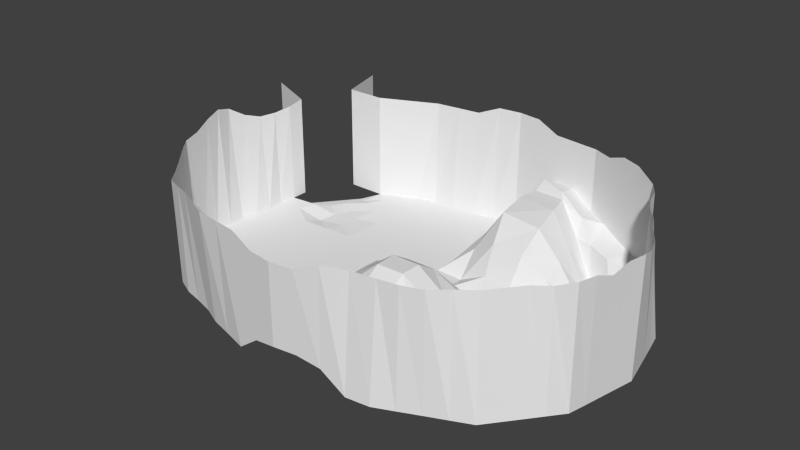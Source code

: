 # Source: thevalley_bigger.blend  (saved by Blender 2.76.0; exported with 4.5.12 LTS)
import bpy
from mathutils import Matrix  # noqa: F401  (used for matrix-valued properties, if any)

bpy.ops.wm.read_factory_settings(use_empty=True)
scene = bpy.context.scene
scene.name = 'Scene'

# ---- collections
col_collection_1 = bpy.data.collections.new('Collection 1'); scene.collection.children.link(col_collection_1)

# ---- world
world_world = bpy.data.worlds.new('World'); scene.world = world_world
world_world.color = (0.05088, 0.05088, 0.05088)
world_world.use_sun_shadow = False
world_world.sun_shadow_jitter_overblur = 0.0
world_world.cycles.sampling_method = 'MANUAL'
world_world.cycles.sample_map_resolution = 256

# ---- meshes
me_plane_001 = bpy.data.meshes.new('Plane.001')
me_plane_001.from_pydata([(0.004027, -0.003468, 0.2212), (0.004027, -0.6364, 0.01218), (0.6369, -0.003468, 0.0009364), (0.004027, 0.6294, 0.0009364), (-0.6289, -0.003468, 0.0009364), (-0.5867, -0.5942, 0.0009364), (0.5947, -0.5942, 0.0009364), (0.6054, 0.5829, 0.2351), (-0.5867, 0.5872, 0.0009364), (-1.177, 0.5028, 0.0009364), (-1.212, -0.003468, 0.0009364), (-1.176, -0.5098, 0.0009364), (-0.5023, -1.131, 0.0009364), (0.004027, -1.269, 0.1637), (0.5103, -1.185, 0.0009364), (1.185, -0.5098, 0.0009364), (1.27, -0.003468, 0.0009364), (1.185, 0.5028, 0.0009364), (0.5103, 1.178, 0.3481), (0.004027, 1.262, 0.0009364), (-0.5023, 1.158, 0.0009364), (-0.9157, -0.9317, 0.0009364), (0.9323, -0.9317, 0.0009364), (-0.9242, 0.9248, -0.05879), (0.9323, 0.9248, 0.2182), (0.004027, -0.3199, 0.3202), (0.004027, -0.9528, 0.2206), (-0.2913, -0.6153, 0.0009364), (-0.6078, -0.2988, 0.0009364), (-0.8807, -0.552, 0.0009364), (-0.5445, -0.8777, 0.0009364), (0.3205, -0.003468, 0.1213), (0.9534, -0.003468, 0.0009364), (0.6158, -0.2988, 0.0009364), (0.2994, -0.6153, 0.0009364), (0.5525, -0.8895, 0.0009364), (0.8901, -0.552, 0.0009364), (0.004027, 0.313, 0.0009364), (0.004027, 0.9459, 0.0009364), (0.2667, 0.574, 0.4633), (0.6158, 0.2919, 0.0009364), (0.8901, 0.545, 0.0009364), (0.56, 0.8908, 0.2715), (-0.3124, -0.003468, 0.0009364), (-0.9453, -0.003468, 0.0009364), (-0.6078, 0.2919, 0.0009364), (-0.2913, 0.6083, 0.0009364), (-0.5445, 0.8826, 0.0009364), (-0.882, 0.545, -0.03718), (-1.051, 0.7138, -0.05879), (-1.185, 0.2497, 0.0009364), (-1.211, -0.2566, 0.0009364), (-1.038, -0.7207, 0.0009364), (-0.7132, -1.026, 0.0009364), (-0.2491, -1.227, 0.0009364), (0.2572, -1.227, 0.1335), (0.7213, -1.058, 0.0009364), (1.059, -0.7207, 0.0009364), (1.228, -0.2566, 0.0009364), (1.228, 0.2497, 0.0009364), (1.059, 0.7138, 0.1723), (0.7213, 1.051, 0.2705), (0.2572, 1.22, 0.4541), (-0.2491, 1.183, 0.0009364), (-0.7132, 1.051, 0.0009364), (-0.7976, 0.7982, 0.0009364), (-0.2702, 0.9125, 0.0009364), (-0.9137, 0.2708, 0.0009364), (-0.3019, 0.3024, 0.0009364), (0.8057, 0.7982, 0.0009364), (0.9217, 0.2708, 0.0009364), (0.2533, 0.9807, 0.4762), (0.3099, 0.3024, 0.1048), (0.8057, -0.8051, 0.0009364), (0.2783, -0.9211, 0.1483), (0.9217, -0.2777, 0.0009364), (0.3099, -0.3094, 0.1743), (-0.7953, -0.8051, 0.0009364), (-0.9137, -0.2777, 0.0009364), (-0.2702, -0.9211, 0.0009364), (-0.3019, -0.3094, 0.0009364), (0.004027, -0.4781, 0.2212), (0.004027, -1.111, 0.2206), (-0.439, -0.6047, 0.0009364), (-0.5972, -0.4465, 0.0009364), (-1.024, -0.5309, 0.0009364), (-0.5234, -1.002, 0.0009364), (0.4787, -0.003468, 0.0009364), (1.112, -0.003468, 0.0009364), (0.6053, -0.4465, 0.0009364), (0.447, -0.6047, 0.0009364), (0.5314, -1.037, 0.0009364), (1.038, -0.5309, 0.0009364), (0.004027, 0.4712, 0.0009364), (0.004027, 1.104, 0.0009364), (0.4861, 0.5583, 0.4417), (0.6053, 0.4395, 0.147), (1.038, 0.5239, 0.0009364), (0.55, 0.9631, 0.3928), (-0.4706, -0.003468, 0.0009364), (-1.086, -0.003468, 0.0009364), (-0.5972, 0.4395, 0.0009364), (-0.439, 0.5978, 0.0009364), (-0.5234, 1.024, 0.0009364), (-1.03, 0.5239, 0.0009364), (-1.114, 0.6083, -0.05879), (-1.191, 0.1231, 0.0009364), (-1.198, -0.3832, 0.0009364), (-0.9748, -0.8262, 0.0009364), (-0.6078, -1.067, 0.0009364), (-0.1225, -1.248, 0.1296), (0.3838, -1.206, 0.0009421), (0.8268, -0.995, 0.0009364), (1.122, -0.6153, 0.0009364), (1.249, -0.13, 0.0009364), (1.207, 0.3763, 0.0009364), (0.9955, 0.8193, 0.1993), (0.6158, 1.115, 0.3154), (0.1306, 1.241, 0.2082), (-0.3757, 1.162, 0.0009364), (-0.8187, 0.988, 0.0009364), (0.004027, -0.1617, 0.3202), (0.004027, -0.7946, 0.1637), (-0.1436, -0.6258, 0.0009364), (-0.6183, -0.1511, 0.0009364), (-0.7343, -0.5731, 0.0009364), (-0.5656, -0.7418, 0.0009364), (0.1622, -0.003468, 0.2238), (0.7951, -0.003468, 0.0009364), (0.6264, -0.1511, 0.0009364), (0.1517, -0.6258, 0.01534), (0.5736, -0.7418, 0.0009364), (0.7424, -0.5731, 0.0009364), (0.004027, 0.1548, 0.008083), (0.004027, 0.7876, 0.0009364), (0.1444, 0.6168, 0.238), (0.6264, 0.1442, 0.0009364), (0.7424, 0.5661, 0.0009364), (0.5846, 0.7379, 0.2637), (-0.1542, -0.003468, 0.1222), (-0.7871, -0.003468, 0.0009364), (-0.6183, 0.1442, 0.0009364), (-0.1436, 0.6189, 0.0009364), (-0.5656, 0.7349, 0.0009364), (-0.7343, 0.5661, -0.01896), (-0.9875, 0.8193, -0.05879), (-1.19, 0.3763, 0.0009364), (-1.206, -0.13, 0.0009364), (-1.106, -0.6153, 0.0009364), (-0.8174, -0.9928, 0.0009364), (-0.3757, -1.178, 0.0009364), (0.1306, -1.248, 0.1651), (0.6158, -1.122, 0.0009364), (0.9955, -0.8262, 0.0009364), (1.207, -0.3832, 0.0009364), (1.249, 0.1231, 0.0009364), (1.122, 0.6083, 0.1474), (0.8268, 0.988, 0.236), (0.3838, 1.199, 0.4657), (-0.1225, 1.222, 0.0009364), (-0.6078, 1.114, 0.0009364), (-0.9242, 0.756, -0.03718), (-0.671, 0.8404, 0.0009364), (-0.8398, 0.6716, -0.03718), (-0.7554, 0.9248, 0.0009364), (-0.4073, 0.8964, 0.0009364), (-0.1331, 0.9295, 0.0009364), (-0.2808, 0.7613, 0.0009364), (-0.2597, 1.045, 0.0009364), (-1.06, 0.2602, 0.0009364), (-0.7607, 0.2813, 0.0009364), (-0.9295, 0.1337, 0.0009364), (-0.8978, 0.4079, -0.04073), (-0.4548, 0.2972, 0.0009364), (-0.1489, 0.3077, 0.0009364), (-0.3071, 0.1495, 0.0009364), (-0.2966, 0.4554, 0.0009364), (0.7635, 0.8407, 0.2204), (0.8479, 0.6716, 0.0009364), (0.6791, 0.8404, 0.001466), (0.9323, 0.756, 0.0009364), (0.9059, 0.4079, 0.0009364), (0.9375, 0.1337, 0.0009364), (0.7688, 0.2813, 0.0009364), (1.075, 0.2602, 0.0009364), (0.2657, 1.075, 0.5284), (0.251, 0.8013, 0.4854), (0.141, 0.9302, 0.2517), (0.4294, 0.9616, 0.4798), (0.2938, 0.4162, 0.2957), (0.3152, 0.1495, 0.0009364), (0.157, 0.3077, 0.0009364), (0.4629, 0.2972, 0.1087), (0.9323, -0.7629, 0.0009364), (0.6791, -0.8473, 0.0009364), (0.8479, -0.6785, 0.0009364), (0.7635, -0.9317, 0.0009364), (0.4154, -0.9053, 0.0009364), (0.1412, -0.937, 0.2206), (0.2888, -0.7682, 0.1087), (0.2677, -1.074, 0.1522), (1.075, -0.2672, 0.0009364), (0.7688, -0.2883, 0.0009364), (0.9375, -0.1406, 0.0009364), (0.9059, -0.4148, 0.0009364), (0.4629, -0.3041, 0.0009364), (0.157, -0.3146, 0.3202), (0.3152, -0.1564, 0.1709), (0.3046, -0.4623, 0.1362), (-0.7552, -0.9248, 0.0009364), (-0.8371, -0.6785, 0.0009364), (-0.671, -0.8423, 0.0009364), (-0.9142, -0.7629, 0.0009364), (-0.8978, -0.4148, 0.0009364), (-0.9295, -0.1406, 0.0009364), (-0.7607, -0.2883, 0.0009364), (-1.067, -0.2672, 0.0009364), (-0.2597, -1.074, 0.0009364), (-0.2808, -0.7682, 0.0009364), (-0.1331, -0.937, 0.1483), (-0.4073, -0.9028, 0.0009364), (-0.2966, -0.4623, 0.0009364), (-0.3071, -0.1564, 0.0009364), (-0.1489, -0.3146, 0.1743), (-0.4548, -0.3041, 0.0009364), (-0.4627, -0.1538, 0.0009364), (-0.1516, -0.1591, 0.1709), (-0.1463, -0.4702, 0.1326), (-0.4232, -0.755, 0.0009364), (-0.1384, -0.7814, 0.1103), (-0.1278, -1.093, 0.1522), (-1.078, -0.1353, 0.0009364), (-0.7739, -0.1459, 0.0009364), (-0.7475, -0.4307, 0.0009364), (-0.9678, -0.6469, 0.0009364), (-0.7027, -0.7102, 0.0009364), (-0.6394, -0.9497, 0.0009364), (0.1543, -0.4702, 0.2238), (0.1596, -0.1591, 0.3202), (0.4708, -0.1538, 0.0009364), (0.7556, -0.4307, 0.0009364), (0.7819, -0.1459, 0.0009364), (1.093, -0.1353, 0.0009364), (0.1359, -1.093, 0.2206), (0.1464, -0.7814, 0.1651), (0.4312, -0.755, 0.0009364), (0.6475, -0.9844, 0.0009364), (0.7107, -0.7102, 0.0009364), (0.985, -0.6469, 0.0009364), (0.4708, 0.1468, 0.0009364), (0.1596, 0.1521, 0.01017), (0.1543, 0.4633, 0.1768), (0.4626, 0.7817, 0.4839), (0.1384, 0.7779, 0.2493), (0.1359, 1.086, 0.3028), (1.093, 0.1284, 0.0009364), (0.7819, 0.1389, 0.0009364), (0.7556, 0.4237, 0.0009364), (0.985, 0.64, 0.0009364), (0.7107, 0.7033, 0.0009364), (0.6475, 0.8813, 0.2576), (-0.1463, 0.4633, 0.0009364), (-0.1516, 0.1521, 0.0009364), (-0.4627, 0.1468, 0.0009364), (-0.7475, 0.4237, -0.01896), (-0.7739, 0.1389, 0.0009364), (-1.067, 0.1284, 0.0009364), (-0.1278, 1.072, 0.0009364), (-0.1384, 0.7745, 0.0009364), (-0.4232, 0.7481, 0.0009364), (-0.6394, 0.9775, 0.0009364), (-0.7027, 0.7033, 0.0009364), (-0.9769, 0.64, -0.03718), (-0.8715, 0.872, -0.03718), (-0.3915, 1.026, 0.0009364), (-1.048, 0.3921, 0.0009364), (-0.4469, 0.4475, 0.0009364), (0.8795, 0.872, 0.1771), (1.056, 0.3921, 0.0009364), (0.4043, 1.012, 0.5109), (0.473, 0.4003, 0.2963), (0.8795, -0.879, 0.0009364), (0.3996, -1.056, 0.0009364), (1.056, -0.399, 0.0009364), (0.455, -0.4544, 0.0009364), (-0.8644, -0.879, 0.0009364), (-1.048, -0.399, 0.0009364), (-0.3915, -1.033, 0.0009364), (-0.4469, -0.4544, 0.0009364), (-1.177, 0.5028, 0.769), (-1.262, -0.003468, 0.8718), (-1.177, -0.5098, 0.814), (-0.5023, -1.185, 0.814), (0.004027, -1.269, 0.743), (0.5103, -1.117, 0.814), (1.18, -0.5063, 0.8539), (1.27, -0.003468, 0.8539), (1.106, 0.5028, 0.814), (0.5103, 1.178, 0.814), (0.004027, 1.262, 0.8854), (-0.5023, 1.178, 0.814), (-0.9242, -0.9317, 0.7637), (0.8894, -0.8566, 0.814), (0.9323, 0.9248, 0.814), (-1.22, 0.2497, 0.749), (-1.22, -0.2566, 0.8802), (-1.051, -0.7207, 0.7802), (-0.7132, -1.058, 0.812), (-0.2491, -1.227, 0.814), (0.2572, -1.209, 0.814), (0.7196, -1.044, 0.814), (1.016, -0.6457, 0.814), (1.228, -0.2566, 0.8091), (1.214, 0.2497, 0.814), (1.005, 0.7138, 0.814), (0.7213, 1.051, 0.876), (0.2572, 1.22, 0.814), (-0.2491, 1.22, 0.814), (-0.7132, 1.051, 0.814), (-1.241, 0.1231, 0.7923), (-1.198, -0.3832, 0.8306), (-0.9875, -0.8262, 0.7637), (-0.6078, -1.122, 0.814), (-0.1225, -1.248, 0.743), (0.3838, -1.144, 0.814), (0.8015, -0.9441, 0.814), (1.093, -0.5687, 0.814), (1.249, -0.13, 0.8539), (1.151, 0.3763, 0.814), (0.9846, 0.8193, 0.814), (0.6158, 1.115, 0.814), (0.1306, 1.241, 0.8854), (-0.3757, 1.199, 0.814), (-0.8187, 0.988, 0.814), (-1.198, 0.3763, 0.749), (-1.241, -0.13, 0.9093), (-1.114, -0.6153, 0.8071), (-0.8187, -0.995, 0.7843), (-0.3757, -1.206, 0.814), (0.1306, -1.248, 0.743), (0.6158, -1.092, 0.814), (0.9527, -0.7511, 0.814), (1.207, -0.3832, 0.8539), (1.249, 0.1231, 0.814), (1.042, 0.6083, 0.814), (0.8268, 0.988, 0.876), (0.3838, 1.199, 0.814), (-0.1225, 1.241, 0.8854), (-0.6078, 1.115, 0.814), (-1.032, 0.988, 0.0009364), (-1.032, 0.988, 0.814), (-1.177, 0.6308, 0.0009364), (-1.177, 0.6308, 0.7894), (-1.427, 0.7498, 0.0009364), (-1.427, 0.7498, 0.814), (-1.1, 1.344, 0.0009364), (-1.1, 1.344, 0.814)], [], [(288, 84, 5, 83), (287, 86, 12, 150), (286, 107, 11, 85), (285, 108, 21, 149), (284, 90, 6, 89), (283, 92, 15, 154), (282, 111, 14, 91), (281, 112, 22, 153), (280, 96, 7, 95), (279, 98, 18, 158), (278, 115, 17, 97), (277, 116, 24, 157), (276, 102, 8, 101), (275, 104, 9, 146), (274, 119, 20, 103), (273, 120, 23, 145), (272, 161, 49, 105), (271, 162, 65, 163), (270, 160, 64, 164), (269, 165, 47, 143), (268, 166, 66, 167), (267, 159, 63, 168), (266, 169, 50, 106), (265, 170, 67, 171), (264, 144, 48, 172), (263, 173, 45, 141), (262, 174, 68, 175), (261, 142, 46, 176), (260, 177, 61, 117), (259, 178, 69, 179), (258, 156, 60, 180), (257, 181, 41, 137), (256, 182, 70, 183), (255, 155, 59, 184), (254, 185, 62, 118), (253, 186, 71, 187), (252, 138, 42, 188), (251, 189, 39, 135), (250, 190, 72, 191), (249, 136, 40, 192), (248, 193, 57, 113), (247, 194, 73, 195), (246, 152, 56, 196), (245, 197, 35, 131), (244, 198, 74, 199), (243, 151, 55, 200), (242, 201, 58, 114), (241, 202, 75, 203), (240, 132, 36, 204), (239, 205, 33, 129), (238, 206, 76, 207), (237, 130, 34, 208), (236, 209, 53, 109), (235, 210, 77, 211), (234, 148, 52, 212), (233, 213, 29, 125), (232, 214, 78, 215), (231, 147, 51, 216), (230, 217, 54, 110), (229, 218, 79, 219), (228, 126, 30, 220), (227, 221, 27, 123), (226, 222, 80, 223), (225, 124, 28, 224), (222, 225, 224, 80), (43, 99, 225, 222), (99, 4, 124, 225), (121, 226, 223, 25), (0, 139, 226, 121), (139, 43, 222, 226), (81, 227, 123, 1), (25, 223, 227, 81), (223, 80, 221, 227), (218, 228, 220, 79), (27, 83, 228, 218), (83, 5, 126, 228), (122, 229, 219, 26), (1, 123, 229, 122), (123, 27, 218, 229), (82, 230, 110, 13), (26, 219, 230, 82), (219, 79, 217, 230), (214, 231, 216, 78), (44, 100, 231, 214), (100, 10, 147, 231), (124, 232, 215, 28), (4, 140, 232, 124), (140, 44, 214, 232), (84, 233, 125, 5), (28, 215, 233, 84), (215, 78, 213, 233), (210, 234, 212, 77), (29, 85, 234, 210), (85, 11, 148, 234), (126, 235, 211, 30), (5, 125, 235, 126), (125, 29, 210, 235), (86, 236, 109, 12), (30, 211, 236, 86), (211, 77, 209, 236), (206, 237, 208, 76), (25, 81, 237, 206), (81, 1, 130, 237), (127, 238, 207, 31), (0, 121, 238, 127), (121, 25, 206, 238), (87, 239, 129, 2), (31, 207, 239, 87), (207, 76, 205, 239), (202, 240, 204, 75), (33, 89, 240, 202), (89, 6, 132, 240), (128, 241, 203, 32), (2, 129, 241, 128), (129, 33, 202, 241), (88, 242, 114, 16), (32, 203, 242, 88), (203, 75, 201, 242), (198, 243, 200, 74), (26, 82, 243, 198), (82, 13, 151, 243), (130, 244, 199, 34), (1, 122, 244, 130), (122, 26, 198, 244), (90, 245, 131, 6), (34, 199, 245, 90), (199, 74, 197, 245), (194, 246, 196, 73), (35, 91, 246, 194), (91, 14, 152, 246), (132, 247, 195, 36), (6, 131, 247, 132), (131, 35, 194, 247), (92, 248, 113, 15), (36, 195, 248, 92), (195, 73, 193, 248), (190, 249, 192, 72), (31, 87, 249, 190), (87, 2, 136, 249), (133, 250, 191, 37), (0, 127, 250, 133), (127, 31, 190, 250), (93, 251, 135, 3), (37, 191, 251, 93), (191, 72, 189, 251), (186, 252, 188, 71), (39, 95, 252, 186), (95, 7, 138, 252), (134, 253, 187, 38), (3, 135, 253, 134), (135, 39, 186, 253), (94, 254, 118, 19), (38, 187, 254, 94), (187, 71, 185, 254), (182, 255, 184, 70), (32, 88, 255, 182), (88, 16, 155, 255), (136, 256, 183, 40), (2, 128, 256, 136), (128, 32, 182, 256), (96, 257, 137, 7), (40, 183, 257, 96), (183, 70, 181, 257), (178, 258, 180, 69), (41, 97, 258, 178), (97, 17, 156, 258), (138, 259, 179, 42), (7, 137, 259, 138), (137, 41, 178, 259), (98, 260, 117, 18), (42, 179, 260, 98), (179, 69, 177, 260), (174, 261, 176, 68), (37, 93, 261, 174), (93, 3, 142, 261), (139, 262, 175, 43), (0, 133, 262, 139), (133, 37, 174, 262), (99, 263, 141, 4), (43, 175, 263, 99), (175, 68, 173, 263), (170, 264, 172, 67), (45, 101, 264, 170), (101, 8, 144, 264), (140, 265, 171, 44), (4, 141, 265, 140), (141, 45, 170, 265), (100, 266, 106, 10), (44, 171, 266, 100), (171, 67, 169, 266), (166, 267, 168, 66), (38, 94, 267, 166), (94, 19, 159, 267), (142, 268, 167, 46), (3, 134, 268, 142), (134, 38, 166, 268), (102, 269, 143, 8), (46, 167, 269, 102), (167, 66, 165, 269), (162, 270, 164, 65), (47, 103, 270, 162), (103, 20, 160, 270), (144, 271, 163, 48), (8, 143, 271, 144), (143, 47, 162, 271), (104, 272, 105, 9), (48, 163, 272, 104), (163, 65, 161, 272), (161, 273, 145, 49), (65, 164, 273, 161), (164, 64, 120, 273), (165, 274, 103, 47), (66, 168, 274, 165), (168, 63, 119, 274), (169, 275, 146, 50), (67, 172, 275, 169), (172, 48, 104, 275), (173, 276, 101, 45), (68, 176, 276, 173), (176, 46, 102, 276), (177, 277, 157, 61), (69, 180, 277, 177), (180, 60, 116, 277), (181, 278, 97, 41), (70, 184, 278, 181), (184, 59, 115, 278), (185, 279, 158, 62), (71, 188, 279, 185), (188, 42, 98, 279), (189, 280, 95, 39), (72, 192, 280, 189), (192, 40, 96, 280), (193, 281, 153, 57), (73, 196, 281, 193), (196, 56, 112, 281), (197, 282, 91, 35), (74, 200, 282, 197), (200, 55, 111, 282), (201, 283, 154, 58), (75, 204, 283, 201), (204, 36, 92, 283), (205, 284, 89, 33), (76, 208, 284, 205), (208, 34, 90, 284), (209, 285, 149, 53), (77, 212, 285, 209), (212, 52, 108, 285), (213, 286, 85, 29), (78, 216, 286, 213), (216, 51, 107, 286), (217, 287, 150, 54), (79, 220, 287, 217), (220, 30, 86, 287), (221, 288, 83, 27), (80, 224, 288, 221), (224, 28, 84, 288), (157, 24, 303, 345), (19, 118, 331, 299), (158, 18, 298, 346), (20, 119, 332, 300), (106, 50, 304, 319), (159, 19, 299, 347), (50, 146, 334, 304), (107, 51, 305, 320), (160, 20, 300, 348), (51, 147, 335, 305), (108, 52, 306, 321), (52, 148, 336, 306), (109, 53, 307, 322), (53, 149, 337, 307), (110, 54, 308, 323), (54, 150, 338, 308), (111, 55, 309, 324), (55, 151, 339, 309), (112, 56, 310, 325), (56, 152, 340, 310), (113, 57, 311, 326), (57, 153, 341, 311), (114, 58, 312, 327), (58, 154, 342, 312), (115, 59, 313, 328), (59, 155, 343, 313), (116, 60, 314, 329), (60, 156, 344, 314), (117, 61, 315, 330), (61, 157, 345, 315), (118, 62, 316, 331), (62, 158, 346, 316), (119, 63, 317, 332), (10, 106, 319, 290), (63, 159, 347, 317), (146, 9, 289, 334), (120, 64, 318, 333), (11, 107, 320, 291), (64, 160, 348, 318), (147, 10, 290, 335), (21, 108, 321, 301), (148, 11, 291, 336), (12, 109, 322, 292), (149, 21, 301, 337), (13, 110, 323, 293), (150, 12, 292, 338), (14, 111, 324, 294), (151, 13, 293, 339), (22, 112, 325, 302), (152, 14, 294, 340), (15, 113, 326, 295), (153, 22, 302, 341), (16, 114, 327, 296), (154, 15, 295, 342), (17, 115, 328, 297), (155, 16, 296, 343), (24, 116, 329, 303), (156, 17, 297, 344), (18, 117, 330, 298), (120, 333, 350, 349), (289, 9, 351, 352), (352, 351, 353, 354), (349, 350, 356, 355)])
_uv = me_plane_001.uv_layers.new(name='UVMap')
_uv.uv.foreach_set('vector', [0.03792, 0.6885, 0.03489, 0.693, 0.03084, 0.6895, 0.0337, 0.685, 0.02207, 0.6747, 0.02029, 0.6791, 0.01698, 0.6759, 0.01817, 0.6713, 0.02657, 0.7069, 0.02381, 0.7115, 0.02071, 0.7082, 0.02333, 0.7034, 0.01676, 0.6915, 0.01595, 0.6958, 0.01417, 0.6919, 0.01447, 0.6878, 0.05752, 0.6604, 0.05256, 0.6577, 0.05582, 0.6533, 0.06069, 0.6558, 0.07047, 0.6424, 0.06605, 0.6407, 0.06929, 0.6365, 0.07354, 0.638, 0.03791, 0.6499, 0.03315, 0.6474, 0.03629, 0.6441, 0.04108, 0.6464, 0.05255, 0.6391, 0.04808, 0.6385, 0.05196, 0.6365, 0.0563, 0.6366, 0.5867, 0.9263, 0.5878, 0.9182, 0.594, 0.9212, 0.5935, 0.9299, 0.1924, 0.9565, 0.1953, 0.9434, 0.209, 0.9504, 0.2048, 0.9616, 0.0964, 0.6548, 0.09772, 0.6496, 0.1016, 0.6517, 0.1008, 0.657, 0.2031, 0.9155, 0.2063, 0.9071, 0.209, 0.9153, 0.208, 0.9238, 0.06337, 0.7093, 0.06736, 0.713, 0.06332, 0.7163, 0.05943, 0.713, 0.05695, 0.9453, 0.0594, 0.9383, 0.06623, 0.943, 0.06368, 0.9497, 0.07855, 0.7235, 0.08192, 0.7269, 0.07843, 0.7295, 0.07492, 0.7264, 0.3425, 0.9271, 0.342, 0.9196, 0.3466, 0.9257, 0.3473, 0.9326, 0.3424, 0.9417, 0.3423, 0.9344, 0.348, 0.9395, 0.349, 0.9463, 0.04677, 0.9208, 0.04829, 0.9131, 0.05376, 0.9181, 0.05321, 0.9259, 0.0708, 0.7277, 0.07463, 0.7306, 0.07044, 0.7313, 0.06654, 0.7288, 0.07139, 0.7166, 0.07523, 0.7203, 0.07122, 0.723, 0.06733, 0.7196, 0.08, 0.7106, 0.08369, 0.7151, 0.07939, 0.7177, 0.07561, 0.7136, 0.08695, 0.7191, 0.09019, 0.7233, 0.08584, 0.7248, 0.08261, 0.7211, 0.05133, 0.9591, 0.05425, 0.9523, 0.06028, 0.9559, 0.05743, 0.9624, 0.03682, 0.9513, 0.03965, 0.9438, 0.04714, 0.9481, 0.04453, 0.9554, 0.04249, 0.9362, 0.04524, 0.9287, 0.05232, 0.9333, 0.04972, 0.9406, 0.05486, 0.7024, 0.05919, 0.7058, 0.05539, 0.7097, 0.05119, 0.7066, 0.06266, 0.6935, 0.06736, 0.6975, 0.06318, 0.7017, 0.05868, 0.698, 0.0719, 0.7017, 0.07607, 0.7062, 0.0716, 0.7096, 0.06751, 0.7056, 0.1952, 0.9306, 0.1971, 0.9219, 0.2079, 0.9326, 0.2078, 0.9417, 0.1037, 0.67, 0.1038, 0.6652, 0.1076, 0.6677, 0.1074, 0.6715, 0.1041, 0.6602, 0.1051, 0.6549, 0.1083, 0.6578, 0.1074, 0.6632, 0.09371, 0.6661, 0.09505, 0.6603, 0.09978, 0.6624, 0.09904, 0.6681, 0.08352, 0.6607, 0.08584, 0.6552, 0.09038, 0.6578, 0.08849, 0.6635, 0.08803, 0.6499, 0.09016, 0.6447, 0.09391, 0.6472, 0.09216, 0.6524, 0.594, 0.9568, 0.6016, 0.9514, 0.6024, 0.9571, 0.5947, 0.9632, 0.5863, 0.9481, 0.5951, 0.9439, 0.5982, 0.9495, 0.5895, 0.9528, 0.6015, 0.9314, 0.5995, 0.9226, 0.6051, 0.923, 0.608, 0.9316, 0.5778, 0.9379, 0.5835, 0.9324, 0.5908, 0.937, 0.5828, 0.9429, 0.07069, 0.6836, 0.07446, 0.6781, 0.07999, 0.6821, 0.07595, 0.6878, 0.07792, 0.6724, 0.08097, 0.6665, 0.08642, 0.6696, 0.08377, 0.6761, 0.06154, 0.6402, 0.05704, 0.6397, 0.06064, 0.6366, 0.06497, 0.6366, 0.05447, 0.6474, 0.04967, 0.6457, 0.05338, 0.6427, 0.05804, 0.6438, 0.04493, 0.644, 0.04025, 0.6423, 0.04417, 0.6404, 0.04876, 0.6416, 0.04756, 0.6551, 0.04268, 0.6525, 0.04591, 0.6487, 0.05082, 0.651, 0.04039, 0.6633, 0.03556, 0.6605, 0.03912, 0.6566, 0.04416, 0.6592, 0.03129, 0.6578, 0.02665, 0.6546, 0.02985, 0.6511, 0.03451, 0.6539, 0.07944, 0.6457, 0.07493, 0.6441, 0.07781, 0.6395, 0.08211, 0.6409, 0.07375, 0.6557, 0.06885, 0.6535, 0.07195, 0.6488, 0.07666, 0.6507, 0.06405, 0.6513, 0.05932, 0.6491, 0.06273, 0.6448, 0.06731, 0.6469, 0.06749, 0.6659, 0.0625, 0.6631, 0.06564, 0.6583, 0.07067, 0.6608, 0.05921, 0.6765, 0.05566, 0.6742, 0.05898, 0.6685, 0.06365, 0.6714, 0.05138, 0.6708, 0.04569, 0.6665, 0.04914, 0.6621, 0.05419, 0.6653, 0.01941, 0.6836, 0.01772, 0.6874, 0.01567, 0.6841, 0.01666, 0.6803, 0.02501, 0.6904, 0.02308, 0.695, 0.02032, 0.6911, 0.02186, 0.6867, 0.02122, 0.6994, 0.0192, 0.704, 0.01763, 0.6998, 0.01903, 0.6954, 0.0321, 0.6977, 0.02933, 0.7023, 0.02578, 0.6989, 0.02829, 0.6943, 0.03965, 0.7046, 0.03643, 0.7091, 0.03289, 0.7057, 0.03589, 0.7011, 0.03339, 0.7134, 0.03081, 0.7172, 0.02713, 0.7146, 0.02991, 0.7103, 0.02597, 0.6654, 0.02354, 0.67, 0.01929, 0.6666, 0.02141, 0.6622, 0.0348, 0.6722, 0.03222, 0.6768, 0.02785, 0.6734, 0.03034, 0.6686, 0.02961, 0.6813, 0.02699, 0.6858, 0.02347, 0.6823, 0.02558, 0.6778, 0.04427, 0.6792, 0.041, 0.6839, 0.0366, 0.6804, 0.03941, 0.6757, 0.0533, 0.6857, 0.04966, 0.691, 0.0453, 0.6875, 0.04897, 0.6824, 0.04627, 0.6956, 0.0429, 0.7001, 0.03891, 0.6965, 0.0421, 0.692, 0.04966, 0.691, 0.04627, 0.6956, 0.0421, 0.692, 0.0453, 0.6875, 0.05406, 0.6946, 0.05041, 0.6991, 0.04627, 0.6956, 0.04966, 0.691, 0.05041, 0.6991, 0.04685, 0.7036, 0.0429, 0.7001, 0.04627, 0.6956, 0.05656, 0.6799, 0.0533, 0.6857, 0.04897, 0.6824, 0.05311, 0.6774, 0.06094, 0.6837, 0.05781, 0.6897, 0.0533, 0.6857, 0.05656, 0.6799, 0.05781, 0.6897, 0.05406, 0.6946, 0.04966, 0.691, 0.0533, 0.6857, 0.04835, 0.6747, 0.04427, 0.6792, 0.03941, 0.6757, 0.0423, 0.671, 0.05311, 0.6774, 0.04897, 0.6824, 0.04427, 0.6792, 0.04835, 0.6747, 0.04897, 0.6824, 0.0453, 0.6875, 0.041, 0.6839, 0.04427, 0.6792, 0.03222, 0.6768, 0.02961, 0.6813, 0.02558, 0.6778, 0.02785, 0.6734, 0.0366, 0.6804, 0.0337, 0.685, 0.02961, 0.6813, 0.03222, 0.6768, 0.0337, 0.685, 0.03084, 0.6895, 0.02699, 0.6858, 0.02961, 0.6813, 0.03719, 0.6672, 0.0348, 0.6722, 0.03034, 0.6686, 0.03259, 0.6638, 0.0423, 0.671, 0.03941, 0.6757, 0.0348, 0.6722, 0.03719, 0.6672, 0.03941, 0.6757, 0.0366, 0.6804, 0.03222, 0.6768, 0.0348, 0.6722, 0.02837, 0.661, 0.02597, 0.6654, 0.02141, 0.6622, 0.02355, 0.658, 0.03259, 0.6638, 0.03034, 0.6686, 0.02597, 0.6654, 0.02837, 0.661, 0.03034, 0.6686, 0.02785, 0.6734, 0.02354, 0.67, 0.02597, 0.6654, 0.03643, 0.7091, 0.03339, 0.7134, 0.02991, 0.7103, 0.03289, 0.7057, 0.04194, 0.9627, 0.04903, 0.9662, 0.04538, 0.9727, 0.03775, 0.9692, 0.03695, 0.7165, 0.03427, 0.72, 0.03081, 0.7172, 0.03339, 0.7134, 0.0429, 0.7001, 0.03965, 0.7046, 0.03589, 0.7011, 0.03891, 0.6965, 0.04685, 0.7036, 0.04337, 0.7081, 0.03965, 0.7046, 0.0429, 0.7001, 0.04337, 0.7081, 0.03994, 0.7125, 0.03643, 0.7091, 0.03965, 0.7046, 0.03489, 0.693, 0.0321, 0.6977, 0.02829, 0.6943, 0.03084, 0.6895, 0.03891, 0.6965, 0.03589, 0.7011, 0.0321, 0.6977, 0.03489, 0.693, 0.03589, 0.7011, 0.03289, 0.7057, 0.02933, 0.7023, 0.0321, 0.6977, 0.02308, 0.695, 0.02122, 0.6994, 0.01903, 0.6954, 0.02032, 0.6911, 0.02578, 0.6989, 0.02333, 0.7034, 0.02122, 0.6994, 0.02308, 0.695, 0.02333, 0.7034, 0.02071, 0.7082, 0.0192, 0.704, 0.02122, 0.6994, 0.02699, 0.6858, 0.02501, 0.6904, 0.02186, 0.6867, 0.02347, 0.6823, 0.03084, 0.6895, 0.02829, 0.6943, 0.02501, 0.6904, 0.02699, 0.6858, 0.02829, 0.6943, 0.02578, 0.6989, 0.02308, 0.695, 0.02501, 0.6904, 0.02029, 0.6791, 0.01941, 0.6836, 0.01666, 0.6803, 0.01698, 0.6759, 0.02347, 0.6823, 0.02186, 0.6867, 0.01941, 0.6836, 0.02029, 0.6791, 0.02186, 0.6867, 0.02032, 0.6911, 0.01772, 0.6874, 0.01941, 0.6836, 0.05566, 0.6742, 0.05138, 0.6708, 0.05419, 0.6653, 0.05898, 0.6685, 0.05311, 0.6774, 0.04835, 0.6747, 0.05138, 0.6708, 0.05566, 0.6742, 0.04835, 0.6747, 0.0423, 0.671, 0.04569, 0.6665, 0.05138, 0.6708, 0.06407, 0.6793, 0.05921, 0.6765, 0.06365, 0.6714, 0.0691, 0.6743, 0.06094, 0.6837, 0.05656, 0.6799, 0.05921, 0.6765, 0.06407, 0.6793, 0.1592, 0.9103, 0.159, 0.8993, 0.1695, 0.8995, 0.1699, 0.9102, 0.0727, 0.6688, 0.06749, 0.6659, 0.07067, 0.6608, 0.07588, 0.6633, 0.0691, 0.6743, 0.06365, 0.6714, 0.06749, 0.6659, 0.0727, 0.6688, 0.06365, 0.6714, 0.05898, 0.6685, 0.0625, 0.6631, 0.06749, 0.6659, 0.06885, 0.6535, 0.06405, 0.6513, 0.06731, 0.6469, 0.07195, 0.6488, 0.06564, 0.6583, 0.06069, 0.6558, 0.06405, 0.6513, 0.06885, 0.6535, 0.06069, 0.6558, 0.05582, 0.6533, 0.05932, 0.6491, 0.06405, 0.6513, 0.07878, 0.6578, 0.07375, 0.6557, 0.07666, 0.6507, 0.08146, 0.6525, 0.07588, 0.6633, 0.07067, 0.6608, 0.07375, 0.6557, 0.07878, 0.6578, 0.07067, 0.6608, 0.06564, 0.6583, 0.06885, 0.6535, 0.07375, 0.6557, 0.08399, 0.6472, 0.07944, 0.6457, 0.08211, 0.6409, 0.08645, 0.6422, 0.08146, 0.6525, 0.07666, 0.6507, 0.07944, 0.6457, 0.08399, 0.6472, 0.07666, 0.6507, 0.07195, 0.6488, 0.07493, 0.6441, 0.07944, 0.6457, 0.03556, 0.6605, 0.03129, 0.6578, 0.03451, 0.6539, 0.03912, 0.6566, 0.03259, 0.6638, 0.02837, 0.661, 0.03129, 0.6578, 0.03556, 0.6605, 0.02837, 0.661, 0.02355, 0.658, 0.02665, 0.6546, 0.03129, 0.6578, 0.04569, 0.6665, 0.04039, 0.6633, 0.04416, 0.6592, 0.04914, 0.6621, 0.0423, 0.671, 0.03719, 0.6672, 0.04039, 0.6633, 0.04569, 0.6665, 0.03719, 0.6672, 0.03259, 0.6638, 0.03556, 0.6605, 0.04039, 0.6633, 0.05256, 0.6577, 0.04756, 0.6551, 0.05082, 0.651, 0.05582, 0.6533, 0.04914, 0.6621, 0.04416, 0.6592, 0.04756, 0.6551, 0.05256, 0.6577, 0.04416, 0.6592, 0.03912, 0.6566, 0.04268, 0.6525, 0.04756, 0.6551, 0.04967, 0.6457, 0.04493, 0.644, 0.04876, 0.6416, 0.05338, 0.6427, 0.04591, 0.6487, 0.04108, 0.6464, 0.04493, 0.644, 0.04967, 0.6457, 0.04108, 0.6464, 0.03629, 0.6441, 0.04025, 0.6423, 0.04493, 0.644, 0.05932, 0.6491, 0.05447, 0.6474, 0.05804, 0.6438, 0.06273, 0.6448, 0.05582, 0.6533, 0.05082, 0.651, 0.05447, 0.6474, 0.05932, 0.6491, 0.05082, 0.651, 0.04591, 0.6487, 0.04967, 0.6457, 0.05447, 0.6474, 0.06605, 0.6407, 0.06154, 0.6402, 0.06497, 0.6366, 0.06929, 0.6365, 0.06273, 0.6448, 0.05804, 0.6438, 0.06154, 0.6402, 0.06605, 0.6407, 0.05804, 0.6438, 0.05338, 0.6427, 0.05704, 0.6397, 0.06154, 0.6402, 0.07446, 0.6781, 0.07792, 0.6724, 0.08377, 0.6761, 0.07999, 0.6821, 0.0691, 0.6743, 0.0727, 0.6688, 0.07792, 0.6724, 0.07446, 0.6781, 0.0727, 0.6688, 0.07588, 0.6633, 0.08097, 0.6665, 0.07792, 0.6724, 0.06672, 0.6887, 0.07069, 0.6836, 0.07595, 0.6878, 0.07174, 0.693, 0.06094, 0.6837, 0.06407, 0.6793, 0.07069, 0.6836, 0.06672, 0.6887, 0.06407, 0.6793, 0.0691, 0.6743, 0.07446, 0.6781, 0.07069, 0.6836, 0.07665, 0.6976, 0.08246, 0.6926, 0.08749, 0.6976, 0.08082, 0.7028, 0.07174, 0.693, 0.07595, 0.6878, 0.08246, 0.6926, 0.07665, 0.6976, 0.07595, 0.6878, 0.07999, 0.6821, 0.08822, 0.6871, 0.08246, 0.6926, 0.1744, 0.9611, 0.1783, 0.947, 0.1891, 0.9535, 0.1861, 0.9654, 0.1601, 0.9545, 0.1643, 0.9399, 0.1783, 0.947, 0.1744, 0.9611, 0.5935, 0.9299, 0.594, 0.9212, 0.5995, 0.9226, 0.6015, 0.9314, 0.08457, 0.7077, 0.09098, 0.7028, 0.09421, 0.7075, 0.08809, 0.7125, 0.08082, 0.7028, 0.08749, 0.6976, 0.09098, 0.7028, 0.08457, 0.7077, 0.5828, 0.9429, 0.5908, 0.937, 0.5951, 0.9439, 0.5863, 0.9481, 0.09147, 0.7172, 0.09867, 0.7115, 0.09943, 0.7179, 0.09464, 0.7219, 0.08809, 0.7125, 0.09421, 0.7075, 0.09867, 0.7115, 0.09147, 0.7172, 0.5895, 0.9528, 0.5982, 0.9495, 0.6016, 0.9514, 0.594, 0.9568, 0.08584, 0.6552, 0.08803, 0.6499, 0.09216, 0.6524, 0.09038, 0.6578, 0.08146, 0.6525, 0.08399, 0.6472, 0.08803, 0.6499, 0.08584, 0.6552, 0.08399, 0.6472, 0.08645, 0.6422, 0.09016, 0.6447, 0.08803, 0.6499, 0.08097, 0.6665, 0.08352, 0.6607, 0.08849, 0.6635, 0.08642, 0.6696, 0.07588, 0.6633, 0.07878, 0.6578, 0.08352, 0.6607, 0.08097, 0.6665, 0.07878, 0.6578, 0.08146, 0.6525, 0.08584, 0.6552, 0.08352, 0.6607, 0.09251, 0.6729, 0.09371, 0.6661, 0.09904, 0.6681, 0.09867, 0.6759, 0.08642, 0.6696, 0.08849, 0.6635, 0.09371, 0.6661, 0.09251, 0.6729, 0.08849, 0.6635, 0.09038, 0.6578, 0.09505, 0.6603, 0.09371, 0.6661, 0.1038, 0.6652, 0.1041, 0.6602, 0.1074, 0.6632, 0.1076, 0.6677, 0.09978, 0.6624, 0.1008, 0.657, 0.1041, 0.6602, 0.1038, 0.6652, 0.1008, 0.657, 0.1016, 0.6517, 0.1051, 0.6549, 0.1041, 0.6602, 0.1042, 0.6773, 0.1037, 0.67, 0.1074, 0.6715, 0.1098, 0.6777, 0.09867, 0.6759, 0.09904, 0.6681, 0.1037, 0.67, 0.1042, 0.6773, 0.09904, 0.6681, 0.09978, 0.6624, 0.1038, 0.6652, 0.1037, 0.67, 0.1953, 0.9434, 0.1952, 0.9306, 0.2078, 0.9417, 0.209, 0.9504, 0.6051, 0.923, 0.6027, 0.9168, 0.6065, 0.9202, 0.6088, 0.9263, 0.6027, 0.9168, 0.6029, 0.913, 0.6071, 0.9157, 0.6065, 0.9202, 0.06736, 0.6975, 0.0719, 0.7017, 0.06751, 0.7056, 0.06318, 0.7017, 0.07174, 0.693, 0.07665, 0.6976, 0.0719, 0.7017, 0.06736, 0.6975, 0.07665, 0.6976, 0.08082, 0.7028, 0.07607, 0.7062, 0.0719, 0.7017, 0.05781, 0.6897, 0.06266, 0.6935, 0.05868, 0.698, 0.05406, 0.6946, 0.06094, 0.6837, 0.06672, 0.6887, 0.06266, 0.6935, 0.05781, 0.6897, 0.06672, 0.6887, 0.07174, 0.693, 0.06736, 0.6975, 0.06266, 0.6935, 0.05041, 0.6991, 0.05486, 0.7024, 0.05119, 0.7066, 0.04685, 0.7036, 0.05406, 0.6946, 0.05868, 0.698, 0.05486, 0.7024, 0.05041, 0.6991, 0.05868, 0.698, 0.06318, 0.7017, 0.05919, 0.7058, 0.05486, 0.7024, 0.03965, 0.9438, 0.04249, 0.9362, 0.04972, 0.9406, 0.04714, 0.9481, 0.03217, 0.9395, 0.03517, 0.9318, 0.04249, 0.9362, 0.03965, 0.9438, 0.03517, 0.9318, 0.03816, 0.924, 0.04524, 0.9287, 0.04249, 0.9362, 0.03397, 0.9588, 0.03682, 0.9513, 0.04453, 0.9554, 0.04194, 0.9627, 0.04685, 0.7036, 0.05119, 0.7066, 0.04762, 0.7108, 0.04337, 0.7081, 0.0291, 0.9473, 0.03217, 0.9395, 0.03965, 0.9438, 0.03682, 0.9513, 0.03695, 0.7165, 0.0411, 0.7187, 0.0383, 0.7221, 0.03427, 0.72, 0.04194, 0.9627, 0.04453, 0.9554, 0.05133, 0.9591, 0.04903, 0.9662, 0.04453, 0.9554, 0.04714, 0.9481, 0.05425, 0.9523, 0.05133, 0.9591, 0.08369, 0.7151, 0.08695, 0.7191, 0.08261, 0.7211, 0.07939, 0.7177, 0.08809, 0.7125, 0.09147, 0.7172, 0.08695, 0.7191, 0.08369, 0.7151, 0.09147, 0.7172, 0.09464, 0.7219, 0.09019, 0.7233, 0.08695, 0.7191, 0.07607, 0.7062, 0.08, 0.7106, 0.07561, 0.7136, 0.0716, 0.7096, 0.08082, 0.7028, 0.08457, 0.7077, 0.08, 0.7106, 0.07607, 0.7062, 0.08457, 0.7077, 0.08809, 0.7125, 0.08369, 0.7151, 0.08, 0.7106, 0.06736, 0.713, 0.07139, 0.7166, 0.06733, 0.7196, 0.06332, 0.7163, 0.0716, 0.7096, 0.07561, 0.7136, 0.07139, 0.7166, 0.06736, 0.713, 0.07561, 0.7136, 0.07939, 0.7177, 0.07523, 0.7203, 0.07139, 0.7166, 0.04829, 0.9131, 0.04984, 0.9053, 0.05455, 0.9107, 0.05376, 0.9181, 0.07122, 0.723, 0.07492, 0.7264, 0.0708, 0.7277, 0.06691, 0.7247, 0.07492, 0.7264, 0.07843, 0.7295, 0.07463, 0.7306, 0.0708, 0.7277, 0.04524, 0.9287, 0.04677, 0.9208, 0.05321, 0.9259, 0.05232, 0.9333, 0.03816, 0.924, 0.04051, 0.916, 0.04677, 0.9208, 0.04524, 0.9287, 0.06733, 0.7196, 0.07122, 0.723, 0.06691, 0.7247, 0.06301, 0.7218, 0.0594, 0.9383, 0.05957, 0.9308, 0.06623, 0.9354, 0.06623, 0.943, 0.3351, 0.9443, 0.336, 0.9368, 0.3424, 0.9417, 0.3422, 0.9492, 0.336, 0.9368, 0.3366, 0.9291, 0.3423, 0.9344, 0.3424, 0.9417, 0.3423, 0.9344, 0.3425, 0.9271, 0.3473, 0.9326, 0.348, 0.9395, 0.05376, 0.9181, 0.05455, 0.9107, 0.05967, 0.9162, 0.05952, 0.9234, 0.05455, 0.9107, 0.05493, 0.9032, 0.05914, 0.9087, 0.05967, 0.9162, 0.07523, 0.7203, 0.07855, 0.7235, 0.07492, 0.7264, 0.07122, 0.723, 0.07939, 0.7177, 0.08261, 0.7211, 0.07855, 0.7235, 0.07523, 0.7203, 0.08261, 0.7211, 0.08584, 0.7248, 0.08192, 0.7269, 0.07855, 0.7235, 0.05425, 0.9523, 0.05695, 0.9453, 0.06368, 0.9497, 0.06028, 0.9559, 0.04714, 0.9481, 0.04972, 0.9406, 0.05695, 0.9453, 0.05425, 0.9523, 0.04972, 0.9406, 0.05232, 0.9333, 0.0594, 0.9383, 0.05695, 0.9453, 0.05919, 0.7058, 0.06337, 0.7093, 0.05943, 0.713, 0.05539, 0.7097, 0.06318, 0.7017, 0.06751, 0.7056, 0.06337, 0.7093, 0.05919, 0.7058, 0.06751, 0.7056, 0.0716, 0.7096, 0.06736, 0.713, 0.06337, 0.7093, 0.1971, 0.9219, 0.2031, 0.9155, 0.208, 0.9238, 0.2079, 0.9326, 0.6029, 0.913, 0.6027, 0.9085, 0.6073, 0.9114, 0.6071, 0.9157, 0.1963, 0.9071, 0.2037, 0.8989, 0.2063, 0.9071, 0.2031, 0.9155, 0.09505, 0.6603, 0.0964, 0.6548, 0.1008, 0.657, 0.09978, 0.6624, 0.09038, 0.6578, 0.09216, 0.6524, 0.0964, 0.6548, 0.09505, 0.6603, 0.09216, 0.6524, 0.09391, 0.6472, 0.09772, 0.6496, 0.0964, 0.6548, 0.1934, 0.967, 0.1924, 0.9565, 0.2048, 0.9616, 0.2041, 0.9705, 0.1861, 0.9654, 0.1891, 0.9535, 0.1924, 0.9565, 0.1934, 0.967, 0.608, 0.9316, 0.6051, 0.923, 0.6088, 0.9263, 0.6097, 0.9332, 0.5835, 0.9324, 0.5867, 0.9263, 0.5935, 0.9299, 0.5908, 0.937, 0.5753, 0.9274, 0.5791, 0.9214, 0.5867, 0.9263, 0.5835, 0.9324, 0.08377, 0.6761, 0.08642, 0.6696, 0.09251, 0.6729, 0.09137, 0.6809, 0.05704, 0.6397, 0.05255, 0.6391, 0.0563, 0.6366, 0.06064, 0.6366, 0.05338, 0.6427, 0.04876, 0.6416, 0.05255, 0.6391, 0.05704, 0.6397, 0.04876, 0.6416, 0.04417, 0.6404, 0.04808, 0.6385, 0.05255, 0.6391, 0.04268, 0.6525, 0.03791, 0.6499, 0.04108, 0.6464, 0.04591, 0.6487, 0.03912, 0.6566, 0.03451, 0.6539, 0.03791, 0.6499, 0.04268, 0.6525, 0.03451, 0.6539, 0.02985, 0.6511, 0.03315, 0.6474, 0.03791, 0.6499, 0.07493, 0.6441, 0.07047, 0.6424, 0.07354, 0.638, 0.07781, 0.6395, 0.07195, 0.6488, 0.06731, 0.6469, 0.07047, 0.6424, 0.07493, 0.6441, 0.06731, 0.6469, 0.06273, 0.6448, 0.06605, 0.6407, 0.07047, 0.6424, 0.0625, 0.6631, 0.05752, 0.6604, 0.06069, 0.6558, 0.06564, 0.6583, 0.05898, 0.6685, 0.05419, 0.6653, 0.05752, 0.6604, 0.0625, 0.6631, 0.05419, 0.6653, 0.04914, 0.6621, 0.05256, 0.6577, 0.05752, 0.6604, 0.01772, 0.6874, 0.01676, 0.6915, 0.01447, 0.6878, 0.01567, 0.6841, 0.02032, 0.6911, 0.01903, 0.6954, 0.01676, 0.6915, 0.01772, 0.6874, 0.01903, 0.6954, 0.01763, 0.6998, 0.01595, 0.6958, 0.01676, 0.6915, 0.02933, 0.7023, 0.02657, 0.7069, 0.02333, 0.7034, 0.02578, 0.6989, 0.03289, 0.7057, 0.02991, 0.7103, 0.02657, 0.7069, 0.02933, 0.7023, 0.02991, 0.7103, 0.02713, 0.7146, 0.02381, 0.7115, 0.02657, 0.7069, 0.02354, 0.67, 0.02207, 0.6747, 0.01817, 0.6713, 0.01929, 0.6666, 0.02785, 0.6734, 0.02558, 0.6778, 0.02207, 0.6747, 0.02354, 0.67, 0.02558, 0.6778, 0.02347, 0.6823, 0.02029, 0.6791, 0.02207, 0.6747, 0.041, 0.6839, 0.03792, 0.6885, 0.0337, 0.685, 0.0366, 0.6804, 0.0453, 0.6875, 0.0421, 0.692, 0.03792, 0.6885, 0.041, 0.6839, 0.0421, 0.692, 0.03891, 0.6965, 0.03489, 0.693, 0.03792, 0.6885, 0.9575, 0.7369, 0.9559, 0.7567, 0.9558, 0.1711, 0.9573, 0.1078, 0.9686, 0.8672, 0.9669, 0.7494, 0.9668, 0.08374, 0.9684, 0.08115, 0.9637, 0.5015, 0.9621, 0.6196, 0.962, 0.1616, 0.9636, 0.1591, 0.9751, 0.8556, 0.9735, 0.8594, 0.9733, 0.1428, 0.9749, 0.1397, 0.8914, 0.8344, 0.8898, 0.8329, 0.89, 0.1806, 0.8916, 0.1387, 0.9702, 0.8647, 0.9686, 0.8672, 0.9684, 0.08115, 0.97, 0.07853, 0.8898, 0.8329, 0.8883, 0.8315, 0.8883, 0.1799, 0.89, 0.1806, 0.8978, 0.8417, 0.8962, 0.8392, 0.8964, 0.05893, 0.898, 0.1102, 0.9765, 0.8535, 0.9751, 0.8556, 0.9749, 0.1397, 0.9764, 0.1376, 0.8962, 0.8392, 0.8946, 0.837, 0.8948, 0.02741, 0.8964, 0.05893, 0.9042, 0.8517, 0.9026, 0.8493, 0.9027, 0.1671, 0.9042, 0.1857, 0.9026, 0.8493, 0.901, 0.8468, 0.9012, 0.1383, 0.9027, 0.1671, 0.9099, 0.8625, 0.9085, 0.8595, 0.9089, 0.146, 0.9104, 0.1462, 0.9085, 0.8595, 0.9071, 0.8568, 0.9073, 0.1708, 0.9089, 0.146, 0.9165, 0.8895, 0.9149, 0.8729, 0.9152, 0.1579, 0.9168, 0.2321, 0.9149, 0.8729, 0.9132, 0.8686, 0.9136, 0.1534, 0.9152, 0.1579, 0.9229, 0.8969, 0.9213, 0.8993, 0.9217, 0.1758, 0.9235, 0.1799, 0.9213, 0.8993, 0.9197, 0.8638, 0.92, 0.2411, 0.9217, 0.1758, 0.9292, 0.9098, 0.9276, 0.9071, 0.9279, 0.1916, 0.9295, 0.1924, 0.9276, 0.9071, 0.9261, 0.9046, 0.9265, 0.1889, 0.9279, 0.1916, 0.9353, 0.907, 0.9338, 0.9092, 0.9342, 0.189, 0.9355, 0.1893, 0.9338, 0.9092, 0.9323, 0.9115, 0.9326, 0.1912, 0.9342, 0.189, 0.9417, 0.9031, 0.9401, 0.9038, 0.9401, 0.1928, 0.9417, 0.1481, 0.9401, 0.9038, 0.9385, 0.9045, 0.9385, 0.1495, 0.9401, 0.1928, 0.9482, 0.9001, 0.9466, 0.9008, 0.9466, 0.1848, 0.9483, 0.1822, 0.9466, 0.9008, 0.9449, 0.9016, 0.9449, 0.1857, 0.9466, 0.1848, 0.9544, 0.7776, 0.9528, 0.8077, 0.953, 0.1748, 0.9543, 0.1733, 0.9528, 0.8077, 0.9513, 0.8361, 0.9516, 0.1764, 0.953, 0.1748, 0.9605, 0.6542, 0.959, 0.7006, 0.9589, 0.1054, 0.9604, 0.164, 0.959, 0.7006, 0.9575, 0.7369, 0.9573, 0.1078, 0.9589, 0.1054, 0.9669, 0.7494, 0.9653, 0.5104, 0.9652, 0.1565, 0.9668, 0.08374, 0.9653, 0.5104, 0.9637, 0.5015, 0.9636, 0.1591, 0.9652, 0.1565, 0.9735, 0.8594, 0.9719, 0.8624, 0.9716, 0.1459, 0.9733, 0.1428, 0.893, 0.8349, 0.8914, 0.8344, 0.8916, 0.1387, 0.8932, 0.06126, 0.9719, 0.8624, 0.9702, 0.8647, 0.97, 0.07853, 0.9716, 0.1459, 0.8883, 0.8315, 0.8867, 0.8302, 0.8867, 0.159, 0.8883, 0.1799, 0.9796, 0.8489, 0.9781, 0.8512, 0.978, 0.1353, 0.9795, 0.133, 0.8994, 0.8442, 0.8978, 0.8417, 0.898, 0.1102, 0.8996, 0.129, 0.9781, 0.8512, 0.9765, 0.8535, 0.9764, 0.1376, 0.978, 0.1353, 0.8946, 0.837, 0.893, 0.8349, 0.8932, 0.06126, 0.8948, 0.02741, 0.9057, 0.8541, 0.9042, 0.8517, 0.9042, 0.1857, 0.9058, 0.1881, 0.901, 0.8468, 0.8994, 0.8442, 0.8996, 0.129, 0.9012, 0.1383, 0.9115, 0.8646, 0.9099, 0.8625, 0.9104, 0.1462, 0.912, 0.1483, 0.9071, 0.8568, 0.9057, 0.8541, 0.9058, 0.1881, 0.9073, 0.1708, 0.9181, 0.8606, 0.9165, 0.8895, 0.9168, 0.2321, 0.9184, 0.2366, 0.9132, 0.8686, 0.9115, 0.8646, 0.912, 0.1483, 0.9136, 0.1534, 0.9245, 0.9028, 0.9229, 0.8969, 0.9235, 0.1799, 0.9251, 0.1854, 0.9197, 0.8638, 0.9181, 0.8606, 0.9184, 0.2366, 0.92, 0.2411, 0.9307, 0.9137, 0.9292, 0.9098, 0.9295, 0.1924, 0.9311, 0.1934, 0.9261, 0.9046, 0.9245, 0.9028, 0.9251, 0.1854, 0.9265, 0.1889, 0.9369, 0.9052, 0.9353, 0.907, 0.9355, 0.1893, 0.9369, 0.1502, 0.9323, 0.9115, 0.9307, 0.9137, 0.9311, 0.1934, 0.9326, 0.1912, 0.9433, 0.9023, 0.9417, 0.9031, 0.9417, 0.1481, 0.9433, 0.1473, 0.9385, 0.9045, 0.9369, 0.9052, 0.9369, 0.1502, 0.9385, 0.1495, 0.9498, 0.9004, 0.9482, 0.9001, 0.9483, 0.1822, 0.95, 0.1804, 0.9449, 0.9016, 0.9433, 0.9023, 0.9433, 0.1473, 0.9449, 0.1857, 0.9559, 0.7567, 0.9544, 0.7776, 0.9543, 0.1733, 0.9558, 0.1711, 0.9513, 0.8361, 0.9498, 0.9004, 0.95, 0.1804, 0.9516, 0.1764, 0.9621, 0.6196, 0.9605, 0.6542, 0.9604, 0.164, 0.962, 0.1616, 0.9796, 0.8489, 0.9795, 0.133, 0.9822, 0.129, 0.9823, 0.8449, 0.8867, 0.159, 0.8867, 0.8302, 0.885, 0.8289, 0.8851, 0.1377, 0.8851, 0.1377, 0.885, 0.8289, 0.8816, 0.8262, 0.8817, 0.1106, 0.9823, 0.8449, 0.9822, 0.129, 0.9867, 0.122, 0.9868, 0.8379])
me_plane_001.use_remesh_preserve_volume = False
me_plane_001.use_remesh_preserve_attributes = False
me_plane_001.use_mirror_vertex_groups = False
me_plane_001.update()

# ---- objects
ob_plane = bpy.data.objects.new('Plane', me_plane_001)

# ---- transforms, parenting, visibility, modifiers, constraints
ob_plane.location = (0.0, 0.0, 0.0)
ob_plane.scale = (119.3, 88.74, 88.74)
ob_plane.lineart.crease_threshold = 0.0

# ---- collection membership
col_collection_1.objects.link(ob_plane)

# ---- scene / render settings (as saved in the file)
scene.frame_start = 1; scene.frame_end = 250; scene.frame_set(1)
scene.render.engine = 'BLENDER_EEVEE_NEXT'
scene.render.resolution_percentage = 50
scene.render.dither_intensity = 0.0
scene.cycles.use_denoising = False
scene.cycles.samples = 10
scene.cycles.sampling_pattern = 'TABULATED_SOBOL'
scene.cycles.light_sampling_threshold = 0.0
scene.cycles.use_adaptive_sampling = False
scene.cycles.use_light_tree = False
scene.cycles.blur_glossy = 0.0
scene.cycles.pixel_filter_type = 'GAUSSIAN'
scene.cycles.sample_clamp_indirect = 0.0
scene.view_settings.view_transform = 'Standard'
bpy.context.view_layer.update()

# ---- added for rendering (the .blend has no active camera and no usable light): camera, sun
cam_auto = bpy.data.cameras.new('AutoCamera')
cam_auto.lens = 50.0
cam_auto.sensor_width = 36.0
cam_auto.clip_end = 6588.83
ob_auto_camera = bpy.data.objects.new('AutoCamera', cam_auto)
scene.collection.objects.link(ob_auto_camera)
ob_auto_camera.location = (366.068, -447.221, 338.082)
ob_auto_camera.rotation_euler = (1.09748, -7.21219e-08, 0.694738)
scene.camera = ob_auto_camera
light_auto_sun = bpy.data.lights.new('AutoSun', 'SUN')
light_auto_sun.energy = 3.0
light_auto_sun.angle = 0.0523599
ob_auto_sun = bpy.data.objects.new('AutoSun', light_auto_sun)
scene.collection.objects.link(ob_auto_sun)
ob_auto_sun.rotation_euler = (0.872665, 0.174533, 0.523599)
bpy.context.view_layer.update()
